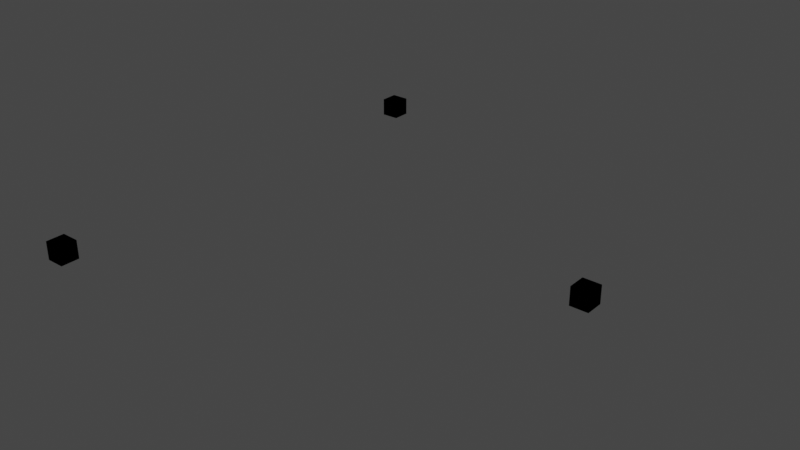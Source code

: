 # Source: PIP_armature.blend  (saved by Blender 3.3.6; exported with 4.5.12 LTS)
import bpy
from mathutils import Matrix  # noqa: F401  (used for matrix-valued properties, if any)

bpy.ops.wm.read_factory_settings(use_empty=True)
scene = bpy.context.scene
scene.name = 'Scene'

# ---- collections
col_collection = bpy.data.collections.new('Collection'); scene.collection.children.link(col_collection)
col_link = bpy.data.collections.new('link'); scene.collection.children.link(col_link)

# ---- materials (node trees are filled in below, after node groups)
mat_phobos_inertial = bpy.data.materials.new('phobos_inertial')
mat_phobos_inertial.use_transparency_overlap = False
mat_phobos_inertial.show_transparent_back = False
mat_phobos_inertial.use_transparent_shadow = False

# ---- material node trees
mat_phobos_inertial.use_nodes = True; mat_phobos_inertial.node_tree.nodes.clear()
_N = mat_phobos_inertial.node_tree.nodes; _L = mat_phobos_inertial.node_tree.links
n0 = _N.new('ShaderNodeOutputMaterial'); n0.name = 'Material Output'; n0.location = (300, 300)
n1 = _N.new('ShaderNodeEeveeSpecular'); n1.name = 'Specular BSDF'; n1.location = (0, 0)
n1.inputs[0].default_value = (1.0, 0.18, 0.0, 1.0)
n1.inputs[1].default_value = (1.0, 1.0, 1.0, 1.0)
_L.new(n1.outputs[0], n0.inputs[0])
n0.is_active_output = True

# ---- world
world_world = bpy.data.worlds.new('World'); scene.world = world_world
world_world.use_nodes = True; world_world.node_tree.nodes.clear()
_N = world_world.node_tree.nodes; _L = world_world.node_tree.links
n0 = _N.new('ShaderNodeOutputWorld'); n0.name = 'World Output'; n0.location = (300, 300)
n1 = _N.new('ShaderNodeBackground'); n1.name = 'Background'; n1.location = (10, 300)
n1.inputs[0].default_value = (0.05088, 0.05088, 0.05088, 1.0)
_L.new(n1.outputs[0], n0.inputs[0])
n0.is_active_output = True
world_world.color = (0.05088, 0.05088, 0.05088)
world_world.use_sun_shadow = False
world_world.sun_shadow_jitter_overblur = 0.0

# ---- meshes
me_cube_011 = bpy.data.meshes.new('Cube.011')
me_cube_011.from_pydata([(-0.015, -0.015, -0.015), (-0.015, -0.015, 0.015), (-0.015, 0.015, -0.015), (-0.015, 0.015, 0.015), (0.015, -0.015, -0.015), (0.015, -0.015, 0.015), (0.015, 0.015, -0.015), (0.015, 0.015, 0.015)], [], [(0, 1, 3, 2), (2, 3, 7, 6), (6, 7, 5, 4), (4, 5, 1, 0), (2, 6, 4, 0), (7, 3, 1, 5)])
_uv = me_cube_011.uv_layers.new(name='UVMap')
_uv.uv.foreach_set('vector', [0.375, 0.0, 0.625, 0.0, 0.625, 0.25, 0.375, 0.25, 0.375, 0.25, 0.625, 0.25, 0.625, 0.5, 0.375, 0.5, 0.375, 0.5, 0.625, 0.5, 0.625, 0.75, 0.375, 0.75, 0.375, 0.75, 0.625, 0.75, 0.625, 1.0, 0.375, 1.0, 0.125, 0.5, 0.375, 0.5, 0.375, 0.75, 0.125, 0.75, 0.625, 0.5, 0.875, 0.5, 0.875, 0.75, 0.625, 0.75])
me_cube_011.materials.append(mat_phobos_inertial)
me_cube_011.update()
me_cube_013 = bpy.data.meshes.new('Cube.013')
me_cube_013.from_pydata([(-0.015, -0.015, -0.015), (-0.015, -0.015, 0.015), (-0.015, 0.015, -0.015), (-0.015, 0.015, 0.015), (0.015, -0.015, -0.015), (0.015, -0.015, 0.015), (0.015, 0.015, -0.015), (0.015, 0.015, 0.015)], [], [(0, 1, 3, 2), (2, 3, 7, 6), (6, 7, 5, 4), (4, 5, 1, 0), (2, 6, 4, 0), (7, 3, 1, 5)])
_uv = me_cube_013.uv_layers.new(name='UVMap')
_uv.uv.foreach_set('vector', [0.375, 0.0, 0.625, 0.0, 0.625, 0.25, 0.375, 0.25, 0.375, 0.25, 0.625, 0.25, 0.625, 0.5, 0.375, 0.5, 0.375, 0.5, 0.625, 0.5, 0.625, 0.75, 0.375, 0.75, 0.375, 0.75, 0.625, 0.75, 0.625, 1.0, 0.375, 1.0, 0.125, 0.5, 0.375, 0.5, 0.375, 0.75, 0.125, 0.75, 0.625, 0.5, 0.875, 0.5, 0.875, 0.75, 0.625, 0.75])
me_cube_013.materials.append(mat_phobos_inertial)
me_cube_013.update()
me_cube_012 = bpy.data.meshes.new('Cube.012')
me_cube_012.from_pydata([(-0.015, -0.015, -0.015), (-0.015, -0.015, 0.015), (-0.015, 0.015, -0.015), (-0.015, 0.015, 0.015), (0.015, -0.015, -0.015), (0.015, -0.015, 0.015), (0.015, 0.015, -0.015), (0.015, 0.015, 0.015)], [], [(0, 1, 3, 2), (2, 3, 7, 6), (6, 7, 5, 4), (4, 5, 1, 0), (2, 6, 4, 0), (7, 3, 1, 5)])
_uv = me_cube_012.uv_layers.new(name='UVMap')
_uv.uv.foreach_set('vector', [0.375, 0.0, 0.625, 0.0, 0.625, 0.25, 0.375, 0.25, 0.375, 0.25, 0.625, 0.25, 0.625, 0.5, 0.375, 0.5, 0.375, 0.5, 0.625, 0.5, 0.625, 0.75, 0.375, 0.75, 0.375, 0.75, 0.625, 0.75, 0.625, 1.0, 0.375, 1.0, 0.125, 0.5, 0.375, 0.5, 0.375, 0.75, 0.125, 0.75, 0.625, 0.5, 0.875, 0.5, 0.875, 0.75, 0.625, 0.75])
me_cube_012.materials.append(mat_phobos_inertial)
me_cube_012.update()
arm_armature_019 = bpy.data.armatures.new('Armature.019')  # bones are not reproduced
arm_armature_018 = bpy.data.armatures.new('Armature.018')  # bones are not reproduced
arm_armature_017 = bpy.data.armatures.new('Armature.017')  # bones are not reproduced
arm_armature_011 = bpy.data.armatures.new('Armature.011')  # bones are not reproduced
arm_armature_007 = bpy.data.armatures.new('Armature.007')  # bones are not reproduced
arm_armature_012 = bpy.data.armatures.new('Armature.012')  # bones are not reproduced
arm_armature_010 = bpy.data.armatures.new('Armature.010')  # bones are not reproduced
arm_armature_006 = bpy.data.armatures.new('Armature.006')  # bones are not reproduced
arm_armature_005 = bpy.data.armatures.new('Armature.005')  # bones are not reproduced
arm_armature_015 = bpy.data.armatures.new('Armature.015')  # bones are not reproduced
arm_armature_014 = bpy.data.armatures.new('Armature.014')  # bones are not reproduced
arm_armature_013 = bpy.data.armatures.new('Armature.013')  # bones are not reproduced
arm_armature_009 = bpy.data.armatures.new('Armature.009')  # bones are not reproduced
arm_armature_008 = bpy.data.armatures.new('Armature.008')  # bones are not reproduced
arm_armature_004 = bpy.data.armatures.new('Armature.004')  # bones are not reproduced
arm_armature_002 = bpy.data.armatures.new('Armature.002')  # bones are not reproduced
arm_armature_001 = bpy.data.armatures.new('Armature.001')  # bones are not reproduced
arm_armature = bpy.data.armatures.new('Armature')  # bones are not reproduced
arm_armature_016 = bpy.data.armatures.new('Armature.016')  # bones are not reproduced
arm_armature_021 = bpy.data.armatures.new('Armature.021')  # bones are not reproduced

# ---- objects
ob_top_link_3 = bpy.data.objects.new('Top_Link_3', arm_armature_019)
ob_top_link_2 = bpy.data.objects.new('Top_Link_2', arm_armature_018)
ob_top_link_1 = bpy.data.objects.new('Top_Link_1', arm_armature_017)
ob_inertial_colonna_link_3 = bpy.data.objects.new('inertial_Colonna_Link_3', me_cube_011)
ob_inertial_colonna_link_2 = bpy.data.objects.new('inertial_Colonna_Link_2', me_cube_013)
ob_inertial_colonna_link_1 = bpy.data.objects.new('inertial_Colonna_Link_1', me_cube_012)
ob_gamba_link_3 = bpy.data.objects.new('Gamba_Link_3', arm_armature_011)
ob_gamba_link_2 = bpy.data.objects.new('Gamba_Link_2', arm_armature_007)
ob_gamba_link_1 = bpy.data.objects.new('Gamba_Link_1', arm_armature_012)
ob_elastic_joint_link_3 = bpy.data.objects.new('Elastic_Joint_link_3', arm_armature_010)
ob_elastic_joint_link_2 = bpy.data.objects.new('Elastic_Joint_link_2', arm_armature_006)
ob_elastic_joint_link_1 = bpy.data.objects.new('Elastic_Joint_Link_1', arm_armature_005)
ob_cover_link_3 = bpy.data.objects.new('Cover_Link_3', arm_armature_015)
ob_cover_link_2 = bpy.data.objects.new('Cover_Link_2', arm_armature_014)
ob_cover_link1 = bpy.data.objects.new('Cover_Link1', arm_armature_013)
ob_colonna_link_3 = bpy.data.objects.new('Colonna_Link_3', arm_armature_009)
ob_colonna_link_2 = bpy.data.objects.new('Colonna_Link_2', arm_armature_008)
ob_colonna_link_1 = bpy.data.objects.new('Colonna_Link_1', arm_armature_004)
ob_bottom_link_3 = bpy.data.objects.new('Bottom_Link_3', arm_armature_002)
ob_bottom_link_2 = bpy.data.objects.new('Bottom_Link_2', arm_armature_001)
ob_bottom_link_1 = bpy.data.objects.new('Bottom_Link_1', arm_armature)
ob_top_core = bpy.data.objects.new('Top_core', arm_armature_016)
ob_bottom_core = bpy.data.objects.new('Bottom_core', arm_armature_021)

# ---- transforms, parenting, visibility, modifiers, constraints
ob_top_link_3.parent = ob_top_core
ob_top_link_3.matrix_parent_inverse = Matrix(((1.0, -0.0, 0.0, -0.0), (0.0, -1.0, -8.742e-08, 9.118e-08), (0.0, 3.497e-07, -4.0, 4.172), (-0.0, 0.0, 0.0, 1.0)))
ob_top_link_3.location = (0.0, 0.0, 1.043)
ob_top_link_3.rotation_euler = (0.0, 1.571, 4.189)
ob_top_link_3.scale = (1.0, 1.0, 2.125)
ob_top_link_3.show_in_front = True
ob_top_link_2.parent = ob_top_core
ob_top_link_2.matrix_parent_inverse = Matrix(((1.0, -0.0, 0.0, -0.0), (0.0, -1.0, -8.742e-08, 9.118e-08), (0.0, 3.497e-07, -4.0, 4.172), (-0.0, 0.0, 0.0, 1.0)))
ob_top_link_2.location = (0.0, 0.0, 1.043)
ob_top_link_2.rotation_euler = (0.0, 1.571, 2.094)
ob_top_link_2.scale = (1.0, 1.0, 2.125)
ob_top_link_2.show_in_front = True
ob_top_link_1.parent = ob_top_core
ob_top_link_1.matrix_parent_inverse = Matrix(((1.0, -0.0, 0.0, -0.0), (0.0, -1.0, -8.742e-08, 9.118e-08), (0.0, 3.497e-07, -4.0, 4.172), (-0.0, 0.0, 0.0, 1.0)))
ob_top_link_1.location = (0.0, 0.0, 1.043)
ob_top_link_1.rotation_euler = (0.0, 1.571, 0.0)
ob_top_link_1.scale = (1.0, 1.0, 2.125)
ob_top_link_1.show_in_front = True
ob_inertial_colonna_link_3.parent = ob_colonna_link_3
ob_inertial_colonna_link_3.matrix_parent_inverse = Matrix(((1.0, -0.0, 0.0, 0.2125), (-0.0, 1.0, -0.0, 0.3675), (-0.0, -0.0, 1.0, 1.49e-08), (-0.0, 0.0, -0.0, 1.0)))
ob_inertial_colonna_link_3.location = (-0.2125, -0.3675, -1.49e-08)
ob_inertial_colonna_link_2.parent = ob_colonna_link_2
ob_inertial_colonna_link_2.matrix_parent_inverse = Matrix(((1.0, -0.0, 0.0, 0.2125), (-0.0, 1.0, -0.0, -0.3675), (0.0, -0.0, 1.0, 1.49e-08), (-0.0, 0.0, -0.0, 1.0)))
ob_inertial_colonna_link_2.location = (-0.2125, 0.3675, -1.49e-08)
ob_inertial_colonna_link_1.parent = ob_colonna_link_1
ob_inertial_colonna_link_1.matrix_parent_inverse = Matrix(((1.0, -0.0, 0.0, -0.425), (-0.0, 1.0, -0.0, 0.0), (0.0, -0.0, 1.0, 1.49e-08), (-0.0, 0.0, -0.0, 1.0)))
ob_inertial_colonna_link_1.location = (0.425, 0.0, -1.49e-08)
ob_gamba_link_3.parent = ob_cover_link_3
ob_gamba_link_3.matrix_parent_inverse = Matrix(((1.0, -0.0, 0.0, 0.2125), (-0.0, 1.0, -0.0, 0.3675), (-3.384e-15, 0.0, 1.905, -1.79), (-0.0, 0.0, -0.0, 1.0)))
ob_gamba_link_3.location = (-0.2125, -0.3675, 0.28)
ob_gamba_link_3.scale = (1.0, 1.0, 3.3)
ob_gamba_link_3.show_in_front = True
ob_gamba_link_2.parent = ob_cover_link_2
ob_gamba_link_2.matrix_parent_inverse = Matrix(((1.0, -0.0, 1.776e-15, 0.2125), (-2.98e-08, 1.0, -5.294e-23, -0.3675), (0.0, 0.0, 1.905, -1.79), (-0.0, -0.0, -0.0, 1.0)))
ob_gamba_link_2.location = (-0.2125, 0.3675, 0.28)
ob_gamba_link_2.scale = (1.0, 1.0, 3.3)
ob_gamba_link_2.show_in_front = True
ob_gamba_link_1.parent = ob_cover_link1
ob_gamba_link_1.matrix_parent_inverse = Matrix(((1.0, -0.0, 0.0, -0.425), (-0.0, 1.0, -0.0, 0.0), (0.0, -0.0, 1.905, -1.79), (-0.0, 0.0, -0.0, 1.0)))
ob_gamba_link_1.location = (0.425, 0.0, 0.28)
ob_gamba_link_1.scale = (1.0, 1.0, 3.3)
ob_gamba_link_1.show_in_front = True
ob_elastic_joint_link_3.parent = ob_gamba_link_3
ob_elastic_joint_link_3.matrix_parent_inverse = Matrix(((1.0, -0.0, 0.0, 0.2125), (-0.0, 1.0, -0.0, 0.3675), (-0.0, 0.0, 0.303, -0.08485), (-0.0, 0.0, -0.0, 1.0)))
ob_elastic_joint_link_3.location = (-0.2125, -0.3675, 0.2)
ob_elastic_joint_link_3.scale = (1.0, 1.0, 0.4)
ob_elastic_joint_link_3.show_in_front = True
ob_elastic_joint_link_2.parent = ob_gamba_link_2
ob_elastic_joint_link_2.matrix_parent_inverse = Matrix(((1.0, -0.0, 0.0, 0.2125), (-0.0, 1.0, -0.0, -0.3675), (0.0, 0.0, 0.303, -0.08485), (-0.0, 0.0, -0.0, 1.0)))
ob_elastic_joint_link_2.location = (-0.2125, 0.3675, 0.2)
ob_elastic_joint_link_2.scale = (1.0, 1.0, 0.4)
ob_elastic_joint_link_2.show_in_front = True
ob_elastic_joint_link_1.parent = ob_gamba_link_1
ob_elastic_joint_link_1.matrix_parent_inverse = Matrix(((1.0, -0.0, 0.0, -0.425), (-0.0, 1.0, -0.0, 0.0), (0.0, -0.0, 0.303, -0.08485), (-0.0, 0.0, -0.0, 1.0)))
ob_elastic_joint_link_1.location = (0.425, 0.0, 0.2)
ob_elastic_joint_link_1.scale = (1.0, 1.0, 0.4)
ob_elastic_joint_link_1.show_in_front = True
ob_cover_link_3.parent = ob_top_link_3
ob_cover_link_3.matrix_parent_inverse = Matrix(((2.186e-08, 3.786e-08, -1.0, 1.043), (0.866, -0.5, 1.672e-15, 3.986e-22), (-0.2353, -0.4075, -2.057e-08, 2.145e-08), (0.0, 0.0, 0.0, 1.0)))
ob_cover_link_3.location = (-0.2125, -0.3675, 0.94)
ob_cover_link_3.scale = (1.0, 1.0, 0.525)
ob_cover_link_3.show_in_front = True
ob_cover_link_2.parent = ob_top_link_2
ob_cover_link_2.matrix_parent_inverse = Matrix(((2.186e-08, -3.786e-08, -1.0, 1.043), (-0.866, -0.5, -0.0, -1.816e-15), (-0.2353, 0.4075, -2.057e-08, 2.145e-08), (0.0, 0.0, 0.0, 1.0)))
ob_cover_link_2.location = (-0.2125, 0.3675, 0.94)
ob_cover_link_2.scale = (1.0, 1.0, 0.525)
ob_cover_link_2.show_in_front = True
ob_cover_link1.parent = ob_top_link_1
ob_cover_link1.matrix_parent_inverse = Matrix(((-4.371e-08, 0.0, -1.0, 1.043), (-0.0, 1.0, -0.0, -0.0), (0.4706, -0.0, -2.057e-08, 2.145e-08), (0.0, -0.0, 0.0, 1.0)))
ob_cover_link1.location = (0.425, 0.0, 0.94)
ob_cover_link1.scale = (1.0, 1.0, 0.525)
ob_cover_link1.show_in_front = True
ob_colonna_link_3.parent = ob_elastic_joint_link_3
ob_colonna_link_3.matrix_parent_inverse = Matrix(((1.0, -0.0, 0.0, 0.2125), (-0.0, 1.0, -0.0, 0.3675), (-0.0, 0.0, 2.5, -0.5), (-0.0, 0.0, -0.0, 1.0)))
ob_colonna_link_3.location = (-0.2125, -0.3675, 0.0)
ob_colonna_link_3.show_in_front = True
ob_colonna_link_2.parent = ob_elastic_joint_link_2
ob_colonna_link_2.matrix_parent_inverse = Matrix(((1.0, -0.0, 0.0, 0.2125), (-0.0, 1.0, -0.0, -0.3675), (0.0, 0.0, 2.5, -0.5), (-0.0, 0.0, -0.0, 1.0)))
ob_colonna_link_2.location = (-0.2125, 0.3675, 0.0)
ob_colonna_link_2.show_in_front = True
ob_colonna_link_1.parent = ob_elastic_joint_link_1
ob_colonna_link_1.matrix_parent_inverse = Matrix(((1.0, -0.0, 0.0, -0.425), (-0.0, 1.0, -0.0, 0.0), (0.0, -0.0, 2.5, -0.5), (-0.0, 0.0, -0.0, 1.0)))
ob_colonna_link_1.location = (0.425, 0.0, 0.0)
ob_colonna_link_1.show_in_front = True
ob_bottom_link_3.parent = ob_colonna_link_3
ob_bottom_link_3.matrix_parent_inverse = Matrix(((1.0, -0.0, 0.0, 0.2125), (-0.0, 1.0, -0.0, 0.3675), (-0.0, -0.0, 1.0, 1.49e-08), (-0.0, 0.0, -0.0, 1.0)))
ob_bottom_link_3.location = (0.0, 0.0, 0.0)
ob_bottom_link_3.rotation_euler = (1.571, 0.0, 5.76)
ob_bottom_link_3.scale = (1.0, 1.0, 2.1)
ob_bottom_link_2.parent = ob_colonna_link_2
ob_bottom_link_2.matrix_parent_inverse = Matrix(((1.0, -0.0, 0.0, 0.2125), (-0.0, 1.0, -0.0, -0.3675), (0.0, -0.0, 1.0, 1.49e-08), (-0.0, 0.0, -0.0, 1.0)))
ob_bottom_link_2.location = (0.0, 0.0, 0.0)
ob_bottom_link_2.rotation_euler = (1.571, -1.461e-09, -2.618)
ob_bottom_link_2.scale = (1.0, 1.0, 2.1)
ob_bottom_link_1.parent = ob_colonna_link_1
ob_bottom_link_1.matrix_parent_inverse = Matrix(((1.0, -0.0, 0.0, -0.425), (-0.0, 1.0, -0.0, 0.0), (0.0, -0.0, 1.0, 1.49e-08), (-0.0, 0.0, -0.0, 1.0)))
ob_bottom_link_1.location = (0.0, 0.0, 0.0)
ob_bottom_link_1.rotation_euler = (1.571, 0.0, 1.571)
ob_bottom_link_1.scale = (1.0, 1.0, 2.1)
ob_top_core.parent = ob_bottom_core
ob_top_core.matrix_parent_inverse = Matrix(((1.0, -0.0, 0.0, -0.0), (-0.0, 1.0, -0.0, 0.0), (0.0, -0.0, 4.0, -0.0), (-0.0, 0.0, -0.0, 1.0)))
ob_top_core.location = (0.0, 0.0, 1.043)
ob_top_core.rotation_euler = (3.142, 0.0, 0.0)
ob_top_core.scale = (1.0, 1.0, 0.25)
ob_bottom_core.location = (0.0, 0.0, 0.0)
ob_bottom_core.scale = (1.0, 1.0, 0.25)

# ---- collection membership
col_collection.objects.link(ob_top_link_3)
col_collection.objects.link(ob_top_link_2)
col_collection.objects.link(ob_top_link_1)
col_collection.objects.link(ob_inertial_colonna_link_3)
col_collection.objects.link(ob_inertial_colonna_link_2)
col_collection.objects.link(ob_inertial_colonna_link_1)
col_collection.objects.link(ob_gamba_link_3)
col_collection.objects.link(ob_gamba_link_2)
col_collection.objects.link(ob_gamba_link_1)
col_collection.objects.link(ob_elastic_joint_link_3)
col_collection.objects.link(ob_elastic_joint_link_2)
col_collection.objects.link(ob_elastic_joint_link_1)
col_collection.objects.link(ob_cover_link_3)
col_collection.objects.link(ob_cover_link_2)
col_collection.objects.link(ob_cover_link1)
col_collection.objects.link(ob_colonna_link_3)
col_collection.objects.link(ob_colonna_link_2)
col_collection.objects.link(ob_colonna_link_1)
col_collection.objects.link(ob_bottom_link_3)
col_collection.objects.link(ob_bottom_link_2)
col_collection.objects.link(ob_bottom_link_1)
col_collection.objects.link(ob_top_core)
col_collection.objects.link(ob_bottom_core)

# ---- scene / render settings (as saved in the file)
scene.frame_start = 1; scene.frame_end = 250; scene.frame_set(1)
scene.render.engine = 'BLENDER_EEVEE_NEXT'
scene.cycles.sampling_pattern = 'TABULATED_SOBOL'
scene.cycles.use_light_tree = False
scene.view_settings.view_transform = 'Filmic'
bpy.context.view_layer.update()

# ---- added for rendering (the .blend has no active camera and no usable light): camera, sun
cam_auto = bpy.data.cameras.new('AutoCamera')
cam_auto.lens = 50.0
cam_auto.sensor_width = 36.0
cam_auto.clip_end = 1000.0
ob_auto_camera = bpy.data.objects.new('AutoCamera', cam_auto)
scene.collection.objects.link(ob_auto_camera)
ob_auto_camera.location = (1.04602, -1.12772, 0.751813)
ob_auto_camera.rotation_euler = (1.09748, -7.21219e-08, 0.694738)
scene.camera = ob_auto_camera
light_auto_sun = bpy.data.lights.new('AutoSun', 'SUN')
light_auto_sun.energy = 3.0
light_auto_sun.angle = 0.0523599
ob_auto_sun = bpy.data.objects.new('AutoSun', light_auto_sun)
scene.collection.objects.link(ob_auto_sun)
ob_auto_sun.rotation_euler = (0.872665, 0.174533, 0.523599)
bpy.context.view_layer.update()
